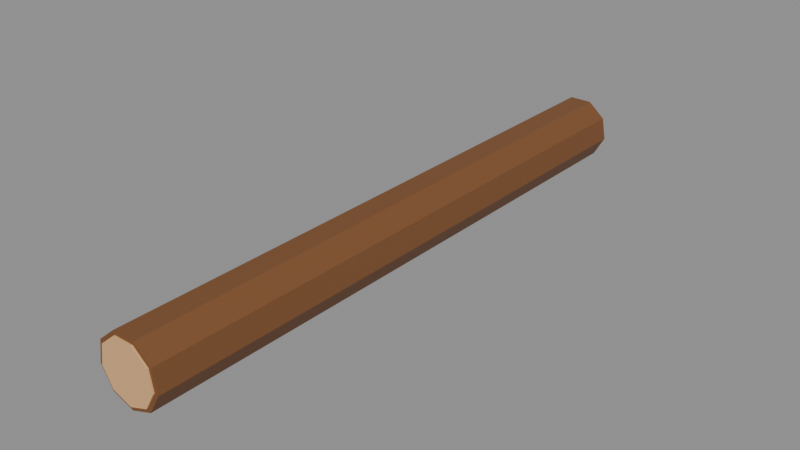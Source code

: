 # Source: Catalyst_Assets.blend  (saved by Blender 5.3.31; exported with 4.5.12 LTS)
import bpy
from mathutils import Matrix  # noqa: F401  (used for matrix-valued properties, if any)

bpy.ops.wm.read_factory_settings(use_empty=True)
scene = bpy.context.scene
scene.name = 'FC Log'

# ---- collections
col_fc_asset_021 = bpy.data.collections.new('FC_Asset.021'); scene.collection.children.link(col_fc_asset_021)
col_fc_helpers_021 = bpy.data.collections.new('FC_Helpers.021'); scene.collection.children.link(col_fc_helpers_021)

# ---- materials (node trees are filled in below, after node groups)
mat_fc_vertexcolor = bpy.data.materials.new('FC_VertexColor')
mat_fc_vertexcolor.use_backface_culling = True
mat_fc_reference = bpy.data.materials.new('FC_Reference')
mat_fc_reference.diffuse_color = (0.55, 0.58, 0.65, 1.0)
mat_fc_label = bpy.data.materials.new('FC_Label')
mat_fc_label.diffuse_color = (0.95, 0.95, 0.95, 1.0)

# ---- material node trees
mat_fc_vertexcolor.use_nodes = True; mat_fc_vertexcolor.node_tree.nodes.clear()
_N = mat_fc_vertexcolor.node_tree.nodes; _L = mat_fc_vertexcolor.node_tree.links
n0 = _N.new('ShaderNodeBsdfPrincipled'); n0.name = 'Principled BSDF'; n0.location = (10, 300)
n0.inputs[2].default_value = 0.6
n0.inputs[10].default_value = 0.005
n1 = _N.new('ShaderNodeOutputMaterial'); n1.name = 'Material Output'; n1.location = (300, 300)
n2 = _N.new('ShaderNodeAttribute'); n2.name = 'Attribute'; n2.location = (-450, -30)
n2.attribute_name = 'Color'
_L.new(n0.outputs[0], n1.inputs[0])
_L.new(n2.outputs[0], n0.inputs[0])
n1.is_active_output = True
mat_fc_reference.use_nodes = True; mat_fc_reference.node_tree.nodes.clear()
_N = mat_fc_reference.node_tree.nodes; _L = mat_fc_reference.node_tree.links
n0 = _N.new('ShaderNodeBsdfPrincipled'); n0.name = 'Principled BSDF'; n0.location = (-200, 100)
n0.inputs[10].default_value = 0.005
n1 = _N.new('ShaderNodeOutputMaterial'); n1.name = 'Material Output'; n1.location = (200, 100)
_L.new(n0.outputs[0], n1.inputs[0])
n1.is_active_output = True
mat_fc_label.use_nodes = True; mat_fc_label.node_tree.nodes.clear()
_N = mat_fc_label.node_tree.nodes; _L = mat_fc_label.node_tree.links
n0 = _N.new('ShaderNodeBsdfPrincipled'); n0.name = 'Principled BSDF'; n0.location = (-200, 100)
n0.inputs[10].default_value = 0.005
n1 = _N.new('ShaderNodeOutputMaterial'); n1.name = 'Material Output'; n1.location = (200, 100)
_L.new(n0.outputs[0], n1.inputs[0])
n1.is_active_output = True

# ---- meshes
me_mesh_0_021 = bpy.data.meshes.new('Mesh_0.021')
me_mesh_0_021.from_pydata([(0.0, -3.1, -0.34), (0.0, 3.1, -0.34), (0.2185, -3.1, -0.2605), (0.0, 3.1, -0.34), (0.2185, 3.1, -0.2605), (0.2185, -3.1, -0.2605), (0.2185, -3.1, -0.2605), (0.2185, 3.1, -0.2605), (0.3348, -3.1, -0.05904), (0.2185, 3.1, -0.2605), (0.3348, 3.1, -0.05904), (0.3348, -3.1, -0.05904), (0.3348, -3.1, -0.05904), (0.3348, 3.1, -0.05904), (0.2944, -3.1, 0.17), (0.3348, 3.1, -0.05904), (0.2944, 3.1, 0.17), (0.2944, -3.1, 0.17), (0.2944, -3.1, 0.17), (0.2944, 3.1, 0.17), (0.1163, -3.1, 0.3195), (0.2944, 3.1, 0.17), (0.1163, 3.1, 0.3195), (0.1163, -3.1, 0.3195), (0.1163, -3.1, 0.3195), (0.1163, 3.1, 0.3195), (-0.1163, -3.1, 0.3195), (0.1163, 3.1, 0.3195), (-0.1163, 3.1, 0.3195), (-0.1163, -3.1, 0.3195), (-0.1163, -3.1, 0.3195), (-0.1163, 3.1, 0.3195), (-0.2944, -3.1, 0.17), (-0.1163, 3.1, 0.3195), (-0.2944, 3.1, 0.17), (-0.2944, -3.1, 0.17), (-0.2944, -3.1, 0.17), (-0.2944, 3.1, 0.17), (-0.3348, -3.1, -0.05904), (-0.2944, 3.1, 0.17), (-0.3348, 3.1, -0.05904), (-0.3348, -3.1, -0.05904), (-0.3348, -3.1, -0.05904), (-0.3348, 3.1, -0.05904), (-0.2185, -3.1, -0.2605), (-0.3348, 3.1, -0.05904), (-0.2185, 3.1, -0.2605), (-0.2185, -3.1, -0.2605), (-0.2185, -3.1, -0.2605), (-0.2185, 3.1, -0.2605), (-8.328e-17, -3.1, -0.34), (-0.2185, 3.1, -0.2605), (-8.328e-17, 3.1, -0.34), (-8.328e-17, -3.1, -0.34), (0.0, -3.1, -0.34), (0.2185, -3.1, -0.2605), (0.0, -3.1, 1.898e-16), (0.2185, -3.1, -0.2605), (0.3348, -3.1, -0.05904), (0.0, -3.1, 1.898e-16), (0.3348, -3.1, -0.05904), (0.2944, -3.1, 0.17), (0.0, -3.1, 1.898e-16), (0.2944, -3.1, 0.17), (0.1163, -3.1, 0.3195), (0.0, -3.1, 1.898e-16), (0.1163, -3.1, 0.3195), (-0.1163, -3.1, 0.3195), (0.0, -3.1, 1.898e-16), (-0.1163, -3.1, 0.3195), (-0.2944, -3.1, 0.17), (0.0, -3.1, 1.898e-16), (-0.2944, -3.1, 0.17), (-0.3348, -3.1, -0.05904), (0.0, -3.1, 1.898e-16), (-0.3348, -3.1, -0.05904), (-0.2185, -3.1, -0.2605), (0.0, -3.1, 1.898e-16), (-0.2185, -3.1, -0.2605), (-8.328e-17, -3.1, -0.34), (0.0, -3.1, 1.898e-16), (0.2185, 3.1, -0.2605), (0.0, 3.1, -0.34), (0.0, 3.1, -1.898e-16), (0.3348, 3.1, -0.05904), (0.2185, 3.1, -0.2605), (0.0, 3.1, -1.898e-16), (0.2944, 3.1, 0.17), (0.3348, 3.1, -0.05904), (0.0, 3.1, -1.898e-16), (0.1163, 3.1, 0.3195), (0.2944, 3.1, 0.17), (0.0, 3.1, -1.898e-16), (-0.1163, 3.1, 0.3195), (0.1163, 3.1, 0.3195), (0.0, 3.1, -1.898e-16), (-0.2944, 3.1, 0.17), (-0.1163, 3.1, 0.3195), (0.0, 3.1, -1.898e-16), (-0.3348, 3.1, -0.05904), (-0.2944, 3.1, 0.17), (0.0, 3.1, -1.898e-16), (-0.2185, 3.1, -0.2605), (-0.3348, 3.1, -0.05904), (0.0, 3.1, -1.898e-16), (-8.328e-17, 3.1, -0.34), (-0.2185, 3.1, -0.2605), (0.0, 3.1, -1.898e-16), (0.0, -3.115, -0.3), (0.0, -3.085, -0.3), (0.1928, -3.115, -0.2298), (0.0, -3.085, -0.3), (0.1928, -3.085, -0.2298), (0.1928, -3.115, -0.2298), (0.1928, -3.115, -0.2298), (0.1928, -3.085, -0.2298), (0.2954, -3.115, -0.05209), (0.1928, -3.085, -0.2298), (0.2954, -3.085, -0.05209), (0.2954, -3.115, -0.05209), (0.2954, -3.115, -0.05209), (0.2954, -3.085, -0.05209), (0.2598, -3.115, 0.15), (0.2954, -3.085, -0.05209), (0.2598, -3.085, 0.15), (0.2598, -3.115, 0.15), (0.2598, -3.115, 0.15), (0.2598, -3.085, 0.15), (0.1026, -3.115, 0.2819), (0.2598, -3.085, 0.15), (0.1026, -3.085, 0.2819), (0.1026, -3.115, 0.2819), (0.1026, -3.115, 0.2819), (0.1026, -3.085, 0.2819), (-0.1026, -3.115, 0.2819), (0.1026, -3.085, 0.2819), (-0.1026, -3.085, 0.2819), (-0.1026, -3.115, 0.2819), (-0.1026, -3.115, 0.2819), (-0.1026, -3.085, 0.2819), (-0.2598, -3.115, 0.15), (-0.1026, -3.085, 0.2819), (-0.2598, -3.085, 0.15), (-0.2598, -3.115, 0.15), (-0.2598, -3.115, 0.15), (-0.2598, -3.085, 0.15), (-0.2954, -3.115, -0.05209), (-0.2598, -3.085, 0.15), (-0.2954, -3.085, -0.05209), (-0.2954, -3.115, -0.05209), (-0.2954, -3.115, -0.05209), (-0.2954, -3.085, -0.05209), (-0.1928, -3.115, -0.2298), (-0.2954, -3.085, -0.05209), (-0.1928, -3.085, -0.2298), (-0.1928, -3.115, -0.2298), (-0.1928, -3.115, -0.2298), (-0.1928, -3.085, -0.2298), (-7.348e-17, -3.115, -0.3), (-0.1928, -3.085, -0.2298), (-7.348e-17, -3.085, -0.3), (-7.348e-17, -3.115, -0.3), (0.0, -3.115, -0.3), (0.1928, -3.115, -0.2298), (0.0, -3.115, 1.907e-16), (0.1928, -3.115, -0.2298), (0.2954, -3.115, -0.05209), (0.0, -3.115, 1.907e-16), (0.2954, -3.115, -0.05209), (0.2598, -3.115, 0.15), (0.0, -3.115, 1.907e-16), (0.2598, -3.115, 0.15), (0.1026, -3.115, 0.2819), (0.0, -3.115, 1.907e-16), (0.1026, -3.115, 0.2819), (-0.1026, -3.115, 0.2819), (0.0, -3.115, 1.907e-16), (-0.1026, -3.115, 0.2819), (-0.2598, -3.115, 0.15), (0.0, -3.115, 1.907e-16), (-0.2598, -3.115, 0.15), (-0.2954, -3.115, -0.05209), (0.0, -3.115, 1.907e-16), (-0.2954, -3.115, -0.05209), (-0.1928, -3.115, -0.2298), (0.0, -3.115, 1.907e-16), (-0.1928, -3.115, -0.2298), (-7.348e-17, -3.115, -0.3), (0.0, -3.115, 1.907e-16), (0.1928, -3.085, -0.2298), (0.0, -3.085, -0.3), (0.0, -3.085, 1.889e-16), (0.2954, -3.085, -0.05209), (0.1928, -3.085, -0.2298), (0.0, -3.085, 1.889e-16), (0.2598, -3.085, 0.15), (0.2954, -3.085, -0.05209), (0.0, -3.085, 1.889e-16), (0.1026, -3.085, 0.2819), (0.2598, -3.085, 0.15), (0.0, -3.085, 1.889e-16), (-0.1026, -3.085, 0.2819), (0.1026, -3.085, 0.2819), (0.0, -3.085, 1.889e-16), (-0.2598, -3.085, 0.15), (-0.1026, -3.085, 0.2819), (0.0, -3.085, 1.889e-16), (-0.2954, -3.085, -0.05209), (-0.2598, -3.085, 0.15), (0.0, -3.085, 1.889e-16), (-0.1928, -3.085, -0.2298), (-0.2954, -3.085, -0.05209), (0.0, -3.085, 1.889e-16), (-7.348e-17, -3.085, -0.3), (-0.1928, -3.085, -0.2298), (0.0, -3.085, 1.889e-16), (0.0, 3.085, -0.3), (0.0, 3.115, -0.3), (0.1928, 3.085, -0.2298), (0.0, 3.115, -0.3), (0.1928, 3.115, -0.2298), (0.1928, 3.085, -0.2298), (0.1928, 3.085, -0.2298), (0.1928, 3.115, -0.2298), (0.2954, 3.085, -0.05209), (0.1928, 3.115, -0.2298), (0.2954, 3.115, -0.05209), (0.2954, 3.085, -0.05209), (0.2954, 3.085, -0.05209), (0.2954, 3.115, -0.05209), (0.2598, 3.085, 0.15), (0.2954, 3.115, -0.05209), (0.2598, 3.115, 0.15), (0.2598, 3.085, 0.15), (0.2598, 3.085, 0.15), (0.2598, 3.115, 0.15), (0.1026, 3.085, 0.2819), (0.2598, 3.115, 0.15), (0.1026, 3.115, 0.2819), (0.1026, 3.085, 0.2819), (0.1026, 3.085, 0.2819), (0.1026, 3.115, 0.2819), (-0.1026, 3.085, 0.2819), (0.1026, 3.115, 0.2819), (-0.1026, 3.115, 0.2819), (-0.1026, 3.085, 0.2819), (-0.1026, 3.085, 0.2819), (-0.1026, 3.115, 0.2819), (-0.2598, 3.085, 0.15), (-0.1026, 3.115, 0.2819), (-0.2598, 3.115, 0.15), (-0.2598, 3.085, 0.15), (-0.2598, 3.085, 0.15), (-0.2598, 3.115, 0.15), (-0.2954, 3.085, -0.05209), (-0.2598, 3.115, 0.15), (-0.2954, 3.115, -0.05209), (-0.2954, 3.085, -0.05209), (-0.2954, 3.085, -0.05209), (-0.2954, 3.115, -0.05209), (-0.1928, 3.085, -0.2298), (-0.2954, 3.115, -0.05209), (-0.1928, 3.115, -0.2298), (-0.1928, 3.085, -0.2298), (-0.1928, 3.085, -0.2298), (-0.1928, 3.115, -0.2298), (-7.348e-17, 3.085, -0.3), (-0.1928, 3.115, -0.2298), (-7.348e-17, 3.115, -0.3), (-7.348e-17, 3.085, -0.3), (0.0, 3.085, -0.3), (0.1928, 3.085, -0.2298), (0.0, 3.085, -1.889e-16), (0.1928, 3.085, -0.2298), (0.2954, 3.085, -0.05209), (0.0, 3.085, -1.889e-16), (0.2954, 3.085, -0.05209), (0.2598, 3.085, 0.15), (0.0, 3.085, -1.889e-16), (0.2598, 3.085, 0.15), (0.1026, 3.085, 0.2819), (0.0, 3.085, -1.889e-16), (0.1026, 3.085, 0.2819), (-0.1026, 3.085, 0.2819), (0.0, 3.085, -1.889e-16), (-0.1026, 3.085, 0.2819), (-0.2598, 3.085, 0.15), (0.0, 3.085, -1.889e-16), (-0.2598, 3.085, 0.15), (-0.2954, 3.085, -0.05209), (0.0, 3.085, -1.889e-16), (-0.2954, 3.085, -0.05209), (-0.1928, 3.085, -0.2298), (0.0, 3.085, -1.889e-16), (-0.1928, 3.085, -0.2298), (-7.348e-17, 3.085, -0.3), (0.0, 3.085, -1.889e-16), (0.1928, 3.115, -0.2298), (0.0, 3.115, -0.3), (0.0, 3.115, -1.907e-16), (0.2954, 3.115, -0.05209), (0.1928, 3.115, -0.2298), (0.0, 3.115, -1.907e-16), (0.2598, 3.115, 0.15), (0.2954, 3.115, -0.05209), (0.0, 3.115, -1.907e-16), (0.1026, 3.115, 0.2819), (0.2598, 3.115, 0.15), (0.0, 3.115, -1.907e-16), (-0.1026, 3.115, 0.2819), (0.1026, 3.115, 0.2819), (0.0, 3.115, -1.907e-16), (-0.2598, 3.115, 0.15), (-0.1026, 3.115, 0.2819), (0.0, 3.115, -1.907e-16), (-0.2954, 3.115, -0.05209), (-0.2598, 3.115, 0.15), (0.0, 3.115, -1.907e-16), (-0.1928, 3.115, -0.2298), (-0.2954, 3.115, -0.05209), (0.0, 3.115, -1.907e-16), (-7.348e-17, 3.115, -0.3), (-0.1928, 3.115, -0.2298), (0.0, 3.115, -1.907e-16)], [], [(0, 1, 2), (3, 4, 5), (6, 7, 8), (9, 10, 11), (12, 13, 14), (15, 16, 17), (18, 19, 20), (21, 22, 23), (24, 25, 26), (27, 28, 29), (30, 31, 32), (33, 34, 35), (36, 37, 38), (39, 40, 41), (42, 43, 44), (45, 46, 47), (48, 49, 50), (51, 52, 53), (54, 55, 56), (57, 58, 59), (60, 61, 62), (63, 64, 65), (66, 67, 68), (69, 70, 71), (72, 73, 74), (75, 76, 77), (78, 79, 80), (81, 82, 83), (84, 85, 86), (87, 88, 89), (90, 91, 92), (93, 94, 95), (96, 97, 98), (99, 100, 101), (102, 103, 104), (105, 106, 107), (108, 109, 110), (111, 112, 113), (114, 115, 116), (117, 118, 119), (120, 121, 122), (123, 124, 125), (126, 127, 128), (129, 130, 131), (132, 133, 134), (135, 136, 137), (138, 139, 140), (141, 142, 143), (144, 145, 146), (147, 148, 149), (150, 151, 152), (153, 154, 155), (156, 157, 158), (159, 160, 161), (162, 163, 164), (165, 166, 167), (168, 169, 170), (171, 172, 173), (174, 175, 176), (177, 178, 179), (180, 181, 182), (183, 184, 185), (186, 187, 188), (189, 190, 191), (192, 193, 194), (195, 196, 197), (198, 199, 200), (201, 202, 203), (204, 205, 206), (207, 208, 209), (210, 211, 212), (213, 214, 215), (216, 217, 218), (219, 220, 221), (222, 223, 224), (225, 226, 227), (228, 229, 230), (231, 232, 233), (234, 235, 236), (237, 238, 239), (240, 241, 242), (243, 244, 245), (246, 247, 248), (249, 250, 251), (252, 253, 254), (255, 256, 257), (258, 259, 260), (261, 262, 263), (264, 265, 266), (267, 268, 269), (270, 271, 272), (273, 274, 275), (276, 277, 278), (279, 280, 281), (282, 283, 284), (285, 286, 287), (288, 289, 290), (291, 292, 293), (294, 295, 296), (297, 298, 299), (300, 301, 302), (303, 304, 305), (306, 307, 308), (309, 310, 311), (312, 313, 314), (315, 316, 317), (318, 319, 320), (321, 322, 323)])
_ca = me_mesh_0_021.color_attributes.new('Color', 'BYTE_COLOR', 'CORNER')
_ca.data.foreach_set('color', [0.1946, 0.07619, 0.02315, 1.0, 0.1946, 0.07619, 0.02315, 1.0, 0.1946, 0.07619, 0.02315, 1.0, 0.1946, 0.07619, 0.02315, 1.0, 0.1946, 0.07619, 0.02315, 1.0, 0.1946, 0.07619, 0.02315, 1.0, 0.1946, 0.07619, 0.02315, 1.0, 0.1946, 0.07619, 0.02315, 1.0, 0.1946, 0.07619, 0.02315, 1.0, 0.1946, 0.07619, 0.02315, 1.0, 0.1946, 0.07619, 0.02315, 1.0, 0.1946, 0.07619, 0.02315, 1.0, 0.1946, 0.07619, 0.02315, 1.0, 0.1946, 0.07619, 0.02315, 1.0, 0.1946, 0.07619, 0.02315, 1.0, 0.1946, 0.07619, 0.02315, 1.0, 0.1946, 0.07619, 0.02315, 1.0, 0.1946, 0.07619, 0.02315, 1.0, 0.1946, 0.07619, 0.02315, 1.0, 0.1946, 0.07619, 0.02315, 1.0, 0.1946, 0.07619, 0.02315, 1.0, 0.1946, 0.07619, 0.02315, 1.0, 0.1946, 0.07619, 0.02315, 1.0, 0.1946, 0.07619, 0.02315, 1.0, 0.1946, 0.07619, 0.02315, 1.0, 0.1946, 0.07619, 0.02315, 1.0, 0.1946, 0.07619, 0.02315, 1.0, 0.1946, 0.07619, 0.02315, 1.0, 0.1946, 0.07619, 0.02315, 1.0, 0.1946, 0.07619, 0.02315, 1.0, 0.1946, 0.07619, 0.02315, 1.0, 0.1946, 0.07619, 0.02315, 1.0, 0.1946, 0.07619, 0.02315, 1.0, 0.1946, 0.07619, 0.02315, 1.0, 0.1946, 0.07619, 0.02315, 1.0, 0.1946, 0.07619, 0.02315, 1.0, 0.1946, 0.07619, 0.02315, 1.0, 0.1946, 0.07619, 0.02315, 1.0, 0.1946, 0.07619, 0.02315, 1.0, 0.1946, 0.07619, 0.02315, 1.0, 0.1946, 0.07619, 0.02315, 1.0, 0.1946, 0.07619, 0.02315, 1.0, 0.1946, 0.07619, 0.02315, 1.0, 0.1946, 0.07619, 0.02315, 1.0, 0.1946, 0.07619, 0.02315, 1.0, 0.1946, 0.07619, 0.02315, 1.0, 0.1946, 0.07619, 0.02315, 1.0, 0.1946, 0.07619, 0.02315, 1.0, 0.1946, 0.07619, 0.02315, 1.0, 0.1946, 0.07619, 0.02315, 1.0, 0.1946, 0.07619, 0.02315, 1.0, 0.1946, 0.07619, 0.02315, 1.0, 0.1946, 0.07619, 0.02315, 1.0, 0.1946, 0.07619, 0.02315, 1.0, 0.1946, 0.07619, 0.02315, 1.0, 0.1946, 0.07619, 0.02315, 1.0, 0.1946, 0.07619, 0.02315, 1.0, 0.1946, 0.07619, 0.02315, 1.0, 0.1946, 0.07619, 0.02315, 1.0, 0.1946, 0.07619, 0.02315, 1.0, 0.1946, 0.07619, 0.02315, 1.0, 0.1946, 0.07619, 0.02315, 1.0, 0.1946, 0.07619, 0.02315, 1.0, 0.1946, 0.07619, 0.02315, 1.0, 0.1946, 0.07619, 0.02315, 1.0, 0.1946, 0.07619, 0.02315, 1.0, 0.1946, 0.07619, 0.02315, 1.0, 0.1946, 0.07619, 0.02315, 1.0, 0.1946, 0.07619, 0.02315, 1.0, 0.1946, 0.07619, 0.02315, 1.0, 0.1946, 0.07619, 0.02315, 1.0, 0.1946, 0.07619, 0.02315, 1.0, 0.1946, 0.07619, 0.02315, 1.0, 0.1946, 0.07619, 0.02315, 1.0, 0.1946, 0.07619, 0.02315, 1.0, 0.1946, 0.07619, 0.02315, 1.0, 0.1946, 0.07619, 0.02315, 1.0, 0.1946, 0.07619, 0.02315, 1.0, 0.1946, 0.07619, 0.02315, 1.0, 0.1946, 0.07619, 0.02315, 1.0, 0.1946, 0.07619, 0.02315, 1.0, 0.1946, 0.07619, 0.02315, 1.0, 0.1946, 0.07619, 0.02315, 1.0, 0.1946, 0.07619, 0.02315, 1.0, 0.1946, 0.07619, 0.02315, 1.0, 0.1946, 0.07619, 0.02315, 1.0, 0.1946, 0.07619, 0.02315, 1.0, 0.1946, 0.07619, 0.02315, 1.0, 0.1946, 0.07619, 0.02315, 1.0, 0.1946, 0.07619, 0.02315, 1.0, 0.1946, 0.07619, 0.02315, 1.0, 0.1946, 0.07619, 0.02315, 1.0, 0.1946, 0.07619, 0.02315, 1.0, 0.1946, 0.07619, 0.02315, 1.0, 0.1946, 0.07619, 0.02315, 1.0, 0.1946, 0.07619, 0.02315, 1.0, 0.1946, 0.07619, 0.02315, 1.0, 0.1946, 0.07619, 0.02315, 1.0, 0.1946, 0.07619, 0.02315, 1.0, 0.1946, 0.07619, 0.02315, 1.0, 0.1946, 0.07619, 0.02315, 1.0, 0.1946, 0.07619, 0.02315, 1.0, 0.1946, 0.07619, 0.02315, 1.0, 0.1946, 0.07619, 0.02315, 1.0, 0.1946, 0.07619, 0.02315, 1.0, 0.1946, 0.07619, 0.02315, 1.0, 0.1946, 0.07619, 0.02315, 1.0, 0.1946, 0.07619, 0.02315, 1.0, 0.7605, 0.4342, 0.1946, 1.0, 0.7605, 0.4342, 0.1946, 1.0, 0.7605, 0.4342, 0.1946, 1.0, 0.7605, 0.4342, 0.1946, 1.0, 0.7605, 0.4342, 0.1946, 1.0, 0.7605, 0.4342, 0.1946, 1.0, 0.7605, 0.4342, 0.1946, 1.0, 0.7605, 0.4342, 0.1946, 1.0, 0.7605, 0.4342, 0.1946, 1.0, 0.7605, 0.4342, 0.1946, 1.0, 0.7605, 0.4342, 0.1946, 1.0, 0.7605, 0.4342, 0.1946, 1.0, 0.7605, 0.4342, 0.1946, 1.0, 0.7605, 0.4342, 0.1946, 1.0, 0.7605, 0.4342, 0.1946, 1.0, 0.7605, 0.4342, 0.1946, 1.0, 0.7605, 0.4342, 0.1946, 1.0, 0.7605, 0.4342, 0.1946, 1.0, 0.7605, 0.4342, 0.1946, 1.0, 0.7605, 0.4342, 0.1946, 1.0, 0.7605, 0.4342, 0.1946, 1.0, 0.7605, 0.4342, 0.1946, 1.0, 0.7605, 0.4342, 0.1946, 1.0, 0.7605, 0.4342, 0.1946, 1.0, 0.7605, 0.4342, 0.1946, 1.0, 0.7605, 0.4342, 0.1946, 1.0, 0.7605, 0.4342, 0.1946, 1.0, 0.7605, 0.4342, 0.1946, 1.0, 0.7605, 0.4342, 0.1946, 1.0, 0.7605, 0.4342, 0.1946, 1.0, 0.7605, 0.4342, 0.1946, 1.0, 0.7605, 0.4342, 0.1946, 1.0, 0.7605, 0.4342, 0.1946, 1.0, 0.7605, 0.4342, 0.1946, 1.0, 0.7605, 0.4342, 0.1946, 1.0, 0.7605, 0.4342, 0.1946, 1.0, 0.7605, 0.4342, 0.1946, 1.0, 0.7605, 0.4342, 0.1946, 1.0, 0.7605, 0.4342, 0.1946, 1.0, 0.7605, 0.4342, 0.1946, 1.0, 0.7605, 0.4342, 0.1946, 1.0, 0.7605, 0.4342, 0.1946, 1.0, 0.7605, 0.4342, 0.1946, 1.0, 0.7605, 0.4342, 0.1946, 1.0, 0.7605, 0.4342, 0.1946, 1.0, 0.7605, 0.4342, 0.1946, 1.0, 0.7605, 0.4342, 0.1946, 1.0, 0.7605, 0.4342, 0.1946, 1.0, 0.7605, 0.4342, 0.1946, 1.0, 0.7605, 0.4342, 0.1946, 1.0, 0.7605, 0.4342, 0.1946, 1.0, 0.7605, 0.4342, 0.1946, 1.0, 0.7605, 0.4342, 0.1946, 1.0, 0.7605, 0.4342, 0.1946, 1.0, 0.7605, 0.4342, 0.1946, 1.0, 0.7605, 0.4342, 0.1946, 1.0, 0.7605, 0.4342, 0.1946, 1.0, 0.7605, 0.4342, 0.1946, 1.0, 0.7605, 0.4342, 0.1946, 1.0, 0.7605, 0.4342, 0.1946, 1.0, 0.7605, 0.4342, 0.1946, 1.0, 0.7605, 0.4342, 0.1946, 1.0, 0.7605, 0.4342, 0.1946, 1.0, 0.7605, 0.4342, 0.1946, 1.0, 0.7605, 0.4342, 0.1946, 1.0, 0.7605, 0.4342, 0.1946, 1.0, 0.7605, 0.4342, 0.1946, 1.0, 0.7605, 0.4342, 0.1946, 1.0, 0.7605, 0.4342, 0.1946, 1.0, 0.7605, 0.4342, 0.1946, 1.0, 0.7605, 0.4342, 0.1946, 1.0, 0.7605, 0.4342, 0.1946, 1.0, 0.7605, 0.4342, 0.1946, 1.0, 0.7605, 0.4342, 0.1946, 1.0, 0.7605, 0.4342, 0.1946, 1.0, 0.7605, 0.4342, 0.1946, 1.0, 0.7605, 0.4342, 0.1946, 1.0, 0.7605, 0.4342, 0.1946, 1.0, 0.7605, 0.4342, 0.1946, 1.0, 0.7605, 0.4342, 0.1946, 1.0, 0.7605, 0.4342, 0.1946, 1.0, 0.7605, 0.4342, 0.1946, 1.0, 0.7605, 0.4342, 0.1946, 1.0, 0.7605, 0.4342, 0.1946, 1.0, 0.7605, 0.4342, 0.1946, 1.0, 0.7605, 0.4342, 0.1946, 1.0, 0.7605, 0.4342, 0.1946, 1.0, 0.7605, 0.4342, 0.1946, 1.0, 0.7605, 0.4342, 0.1946, 1.0, 0.7605, 0.4342, 0.1946, 1.0, 0.7605, 0.4342, 0.1946, 1.0, 0.7605, 0.4342, 0.1946, 1.0, 0.7605, 0.4342, 0.1946, 1.0, 0.7605, 0.4342, 0.1946, 1.0, 0.7605, 0.4342, 0.1946, 1.0, 0.7605, 0.4342, 0.1946, 1.0, 0.7605, 0.4342, 0.1946, 1.0, 0.7605, 0.4342, 0.1946, 1.0, 0.7605, 0.4342, 0.1946, 1.0, 0.7605, 0.4342, 0.1946, 1.0, 0.7605, 0.4342, 0.1946, 1.0, 0.7605, 0.4342, 0.1946, 1.0, 0.7605, 0.4342, 0.1946, 1.0, 0.7605, 0.4342, 0.1946, 1.0, 0.7605, 0.4342, 0.1946, 1.0, 0.7605, 0.4342, 0.1946, 1.0, 0.7605, 0.4342, 0.1946, 1.0, 0.7605, 0.4342, 0.1946, 1.0, 0.7605, 0.4342, 0.1946, 1.0, 0.7605, 0.4342, 0.1946, 1.0, 0.7605, 0.4342, 0.1946, 1.0, 0.7605, 0.4342, 0.1946, 1.0, 0.7605, 0.4342, 0.1946, 1.0, 0.7605, 0.4342, 0.1946, 1.0, 0.7605, 0.4342, 0.1946, 1.0, 0.7605, 0.4342, 0.1946, 1.0, 0.7605, 0.4342, 0.1946, 1.0, 0.7605, 0.4342, 0.1946, 1.0, 0.7605, 0.4342, 0.1946, 1.0, 0.7605, 0.4342, 0.1946, 1.0, 0.7605, 0.4342, 0.1946, 1.0, 0.7605, 0.4342, 0.1946, 1.0, 0.7605, 0.4342, 0.1946, 1.0, 0.7605, 0.4342, 0.1946, 1.0, 0.7605, 0.4342, 0.1946, 1.0, 0.7605, 0.4342, 0.1946, 1.0, 0.7605, 0.4342, 0.1946, 1.0, 0.7605, 0.4342, 0.1946, 1.0, 0.7605, 0.4342, 0.1946, 1.0, 0.7605, 0.4342, 0.1946, 1.0, 0.7605, 0.4342, 0.1946, 1.0, 0.7605, 0.4342, 0.1946, 1.0, 0.7605, 0.4342, 0.1946, 1.0, 0.7605, 0.4342, 0.1946, 1.0, 0.7605, 0.4342, 0.1946, 1.0, 0.7605, 0.4342, 0.1946, 1.0, 0.7605, 0.4342, 0.1946, 1.0, 0.7605, 0.4342, 0.1946, 1.0, 0.7605, 0.4342, 0.1946, 1.0, 0.7605, 0.4342, 0.1946, 1.0, 0.7605, 0.4342, 0.1946, 1.0, 0.7605, 0.4342, 0.1946, 1.0, 0.7605, 0.4342, 0.1946, 1.0, 0.7605, 0.4342, 0.1946, 1.0, 0.7605, 0.4342, 0.1946, 1.0, 0.7605, 0.4342, 0.1946, 1.0, 0.7605, 0.4342, 0.1946, 1.0, 0.7605, 0.4342, 0.1946, 1.0, 0.7605, 0.4342, 0.1946, 1.0, 0.7605, 0.4342, 0.1946, 1.0, 0.7605, 0.4342, 0.1946, 1.0, 0.7605, 0.4342, 0.1946, 1.0, 0.7605, 0.4342, 0.1946, 1.0, 0.7605, 0.4342, 0.1946, 1.0, 0.7605, 0.4342, 0.1946, 1.0, 0.7605, 0.4342, 0.1946, 1.0, 0.7605, 0.4342, 0.1946, 1.0, 0.7605, 0.4342, 0.1946, 1.0, 0.7605, 0.4342, 0.1946, 1.0, 0.7605, 0.4342, 0.1946, 1.0, 0.7605, 0.4342, 0.1946, 1.0, 0.7605, 0.4342, 0.1946, 1.0, 0.7605, 0.4342, 0.1946, 1.0, 0.7605, 0.4342, 0.1946, 1.0, 0.7605, 0.4342, 0.1946, 1.0, 0.7605, 0.4342, 0.1946, 1.0, 0.7605, 0.4342, 0.1946, 1.0, 0.7605, 0.4342, 0.1946, 1.0, 0.7605, 0.4342, 0.1946, 1.0, 0.7605, 0.4342, 0.1946, 1.0, 0.7605, 0.4342, 0.1946, 1.0, 0.7605, 0.4342, 0.1946, 1.0, 0.7605, 0.4342, 0.1946, 1.0, 0.7605, 0.4342, 0.1946, 1.0, 0.7605, 0.4342, 0.1946, 1.0, 0.7605, 0.4342, 0.1946, 1.0, 0.7605, 0.4342, 0.1946, 1.0, 0.7605, 0.4342, 0.1946, 1.0, 0.7605, 0.4342, 0.1946, 1.0, 0.7605, 0.4342, 0.1946, 1.0, 0.7605, 0.4342, 0.1946, 1.0, 0.7605, 0.4342, 0.1946, 1.0, 0.7605, 0.4342, 0.1946, 1.0, 0.7605, 0.4342, 0.1946, 1.0, 0.7605, 0.4342, 0.1946, 1.0, 0.7605, 0.4342, 0.1946, 1.0, 0.7605, 0.4342, 0.1946, 1.0, 0.7605, 0.4342, 0.1946, 1.0, 0.7605, 0.4342, 0.1946, 1.0, 0.7605, 0.4342, 0.1946, 1.0, 0.7605, 0.4342, 0.1946, 1.0, 0.7605, 0.4342, 0.1946, 1.0, 0.7605, 0.4342, 0.1946, 1.0, 0.7605, 0.4342, 0.1946, 1.0, 0.7605, 0.4342, 0.1946, 1.0, 0.7605, 0.4342, 0.1946, 1.0, 0.7605, 0.4342, 0.1946, 1.0, 0.7605, 0.4342, 0.1946, 1.0, 0.7605, 0.4342, 0.1946, 1.0, 0.7605, 0.4342, 0.1946, 1.0, 0.7605, 0.4342, 0.1946, 1.0, 0.7605, 0.4342, 0.1946, 1.0, 0.7605, 0.4342, 0.1946, 1.0, 0.7605, 0.4342, 0.1946, 1.0, 0.7605, 0.4342, 0.1946, 1.0, 0.7605, 0.4342, 0.1946, 1.0, 0.7605, 0.4342, 0.1946, 1.0, 0.7605, 0.4342, 0.1946, 1.0, 0.7605, 0.4342, 0.1946, 1.0, 0.7605, 0.4342, 0.1946, 1.0, 0.7605, 0.4342, 0.1946, 1.0, 0.7605, 0.4342, 0.1946, 1.0, 0.7605, 0.4342, 0.1946, 1.0, 0.7605, 0.4342, 0.1946, 1.0, 0.7605, 0.4342, 0.1946, 1.0, 0.7605, 0.4342, 0.1946, 1.0])
me_mesh_0_021.materials.append(mat_fc_vertexcolor)
me_mesh_0_021.update()
me_fc_ref_person = bpy.data.meshes.new('FC_REF_person')
me_fc_ref_person.from_pydata([(0.03, -0.1, 0.0), (0.21, -0.1, 0.0), (0.21, 0.1, 0.0), (0.03, 0.1, 0.0), (0.03, -0.1, 0.85), (0.21, -0.1, 0.85), (0.21, 0.1, 0.85), (0.03, 0.1, 0.85), (-0.21, -0.1, 0.0), (-0.03, -0.1, 0.0), (-0.03, 0.1, 0.0), (-0.21, 0.1, 0.0), (-0.21, -0.1, 0.85), (-0.03, -0.1, 0.85), (-0.03, 0.1, 0.85), (-0.21, 0.1, 0.85), (-0.25, -0.15, 0.85), (0.25, -0.15, 0.85), (0.25, 0.15, 0.85), (-0.25, 0.15, 0.85), (-0.25, -0.15, 1.49), (0.25, -0.15, 1.49), (0.25, 0.15, 1.49), (-0.25, 0.15, 1.49), (0.26, -0.075, 0.87), (0.4, -0.075, 0.87), (0.4, 0.075, 0.87), (0.26, 0.075, 0.87), (0.26, -0.075, 1.49), (0.4, -0.075, 1.49), (0.4, 0.075, 1.49), (0.26, 0.075, 1.49), (-0.4, -0.075, 0.87), (-0.26, -0.075, 0.87), (-0.26, 0.075, 0.87), (-0.4, 0.075, 0.87), (-0.4, -0.075, 1.49), (-0.26, -0.075, 1.49), (-0.26, 0.075, 1.49), (-0.4, 0.075, 1.49), (-0.22, -0.22, 1.49), (0.22, -0.22, 1.49), (0.22, 0.22, 1.49), (-0.22, 0.22, 1.49), (-0.22, -0.22, 1.93), (0.22, -0.22, 1.93), (0.22, 0.22, 1.93), (-0.22, 0.22, 1.93)], [], [(0, 3, 2, 1), (4, 5, 6, 7), (0, 1, 5, 4), (1, 2, 6, 5), (2, 3, 7, 6), (3, 0, 4, 7), (8, 11, 10, 9), (12, 13, 14, 15), (8, 9, 13, 12), (9, 10, 14, 13), (10, 11, 15, 14), (11, 8, 12, 15), (16, 19, 18, 17), (20, 21, 22, 23), (16, 17, 21, 20), (17, 18, 22, 21), (18, 19, 23, 22), (19, 16, 20, 23), (24, 27, 26, 25), (28, 29, 30, 31), (24, 25, 29, 28), (25, 26, 30, 29), (26, 27, 31, 30), (27, 24, 28, 31), (32, 35, 34, 33), (36, 37, 38, 39), (32, 33, 37, 36), (33, 34, 38, 37), (34, 35, 39, 38), (35, 32, 36, 39), (40, 43, 42, 41), (44, 45, 46, 47), (40, 41, 45, 44), (41, 42, 46, 45), (42, 43, 47, 46), (43, 40, 44, 47)])
me_fc_ref_person.materials.append(mat_fc_reference)
me_fc_ref_person.update()

# ---- curves / text
txt_label_title_021 = bpy.data.curves.new('LABEL title.021', 'FONT')
txt_label_title_021.dimensions = '2D'
txt_label_title_021.body = 'Log  ·  assets/log.glb'
txt_label_title_021.materials.append(mat_fc_label)
txt_label_title_021.size = 0.28
txt_label_title_021.space_line = 1.25
txt_label_notes_021 = bpy.data.curves.new('LABEL notes.021', 'FONT')
txt_label_notes_021.dimensions = '2D'
txt_label_notes_021.body = 'Visual only. Keep it about this size; gameplay sizes\nare fixed in code.'
txt_label_notes_021.materials.append(mat_fc_label)
txt_label_notes_021.size = 0.12
txt_label_notes_021.space_line = 1.25

# ---- objects
ob_body_019 = bpy.data.objects.new('body.019', me_mesh_0_021)
ob_log = bpy.data.objects.new('log', None)
ob_front__game_forward__021 = bpy.data.objects.new('FRONT (game forward).021', None)
ob_ref_person_1_75_m_021 = bpy.data.objects.new('REF person 1.75 m.021', me_fc_ref_person)
ob_label_title_021 = bpy.data.objects.new('LABEL title.021', txt_label_title_021)
ob_label_notes_021 = bpy.data.objects.new('LABEL notes.021', txt_label_notes_021)

# ---- transforms, parenting, visibility, modifiers, constraints
ob_body_019.parent = ob_log
ob_body_019.location = (0.0, 0.0, 0.0)
ob_body_019.rotation_mode = 'QUATERNION'
ob_body_019.rotation_quaternion = (1.0, 0.0, 0.0, 0.0)
ob_log.location = (0.0, 0.0, 0.0)
ob_log.rotation_mode = 'QUATERNION'
ob_log.rotation_quaternion = (1.0, 0.0, 0.0, 0.0)
ob_log.empty_display_size = 0.4
ob_log.show_name = True
ob_log.show_in_front = True
ob_front__game_forward__021.location = (0.0, 0.0, 0.02)
ob_front__game_forward__021.rotation_euler = (1.571, 0.0, 0.0)
ob_front__game_forward__021.empty_display_type = 'SINGLE_ARROW'
ob_front__game_forward__021.empty_display_size = 3.738
ob_front__game_forward__021.hide_select = True
ob_front__game_forward__021.show_name = True
ob_front__game_forward__021.show_in_front = True
ob_ref_person_1_75_m_021.location = (1.235, 0.0, 0.0)
ob_ref_person_1_75_m_021.color = (0.55, 0.58, 0.65, 1.0)
ob_ref_person_1_75_m_021.hide_select = True
ob_ref_person_1_75_m_021.hide_render = True
ob_ref_person_1_75_m_021.display_type = 'SOLID'
ob_ref_person_1_75_m_021.show_name = True
ob_label_title_021.location = (-0.3348, 5.115, 2.7)
ob_label_title_021.rotation_euler = (1.571, 0.0, 0.0)
ob_label_title_021.color = (1.0, 0.8, 0.25, 1.0)
ob_label_title_021.hide_select = True
ob_label_title_021.hide_render = True
ob_label_notes_021.location = (-0.3348, 5.115, 2.4)
ob_label_notes_021.rotation_euler = (1.571, 0.0, 0.0)
ob_label_notes_021.color = (0.95, 0.95, 0.95, 1.0)
ob_label_notes_021.hide_select = True
ob_label_notes_021.hide_render = True

# ---- collection membership
col_fc_asset_021.objects.link(ob_body_019)
col_fc_asset_021.objects.link(ob_log)
col_fc_helpers_021.objects.link(ob_front__game_forward__021)
col_fc_helpers_021.objects.link(ob_ref_person_1_75_m_021)
col_fc_helpers_021.objects.link(ob_label_title_021)
col_fc_helpers_021.objects.link(ob_label_notes_021)

# ---- scene / render settings (as saved in the file)
scene.frame_start = 1; scene.frame_end = 250; scene.frame_set(1)
scene.render.engine = 'BLENDER_EEVEE_NEXT'
scene.render.image_settings.exr_codec = 'NONE'
scene.render.use_bake_clear = False
scene.render.bake_margin = 0
scene.render.bake_bias = 0.0
scene.render.bake_samples = 0
scene.render.simplify_subdivision_render = 0
scene.render.simplify_child_particles_render = 0.0
scene.render.compositor_device = 'GPU'
scene.eevee.use_volume_custom_range = False
scene.eevee.gtao_distance = 0.0
scene.eevee.use_fast_gi = False
scene.eevee.fast_gi_thickness_near = 0.1
scene.eevee.fast_gi_thickness_far = 0.0
scene.eevee.ray_tracing_options.screen_trace_thickness = 0.1
bpy.context.view_layer.update()

# ---- added for rendering (the .blend has no active camera and no usable light): camera, sun + grey world if the file has none
cam_auto = bpy.data.cameras.new('AutoCamera')
cam_auto.lens = 50.0
cam_auto.sensor_width = 36.0
cam_auto.clip_end = 1000.0
ob_auto_camera = bpy.data.objects.new('AutoCamera', cam_auto)
scene.collection.objects.link(ob_auto_camera)
ob_auto_camera.location = (5.82938, -6.99525, 4.65325)
ob_auto_camera.rotation_euler = (1.09748, -7.21219e-08, 0.694738)
scene.camera = ob_auto_camera
light_auto_sun = bpy.data.lights.new('AutoSun', 'SUN')
light_auto_sun.energy = 3.0
light_auto_sun.angle = 0.0523599
ob_auto_sun = bpy.data.objects.new('AutoSun', light_auto_sun)
scene.collection.objects.link(ob_auto_sun)
ob_auto_sun.rotation_euler = (0.872665, 0.174533, 0.523599)
if scene.world is None:
    world_auto = bpy.data.worlds.new('AutoWorld')
    world_auto.color = (0.3, 0.3, 0.3)
    scene.world = world_auto
bpy.context.view_layer.update()
